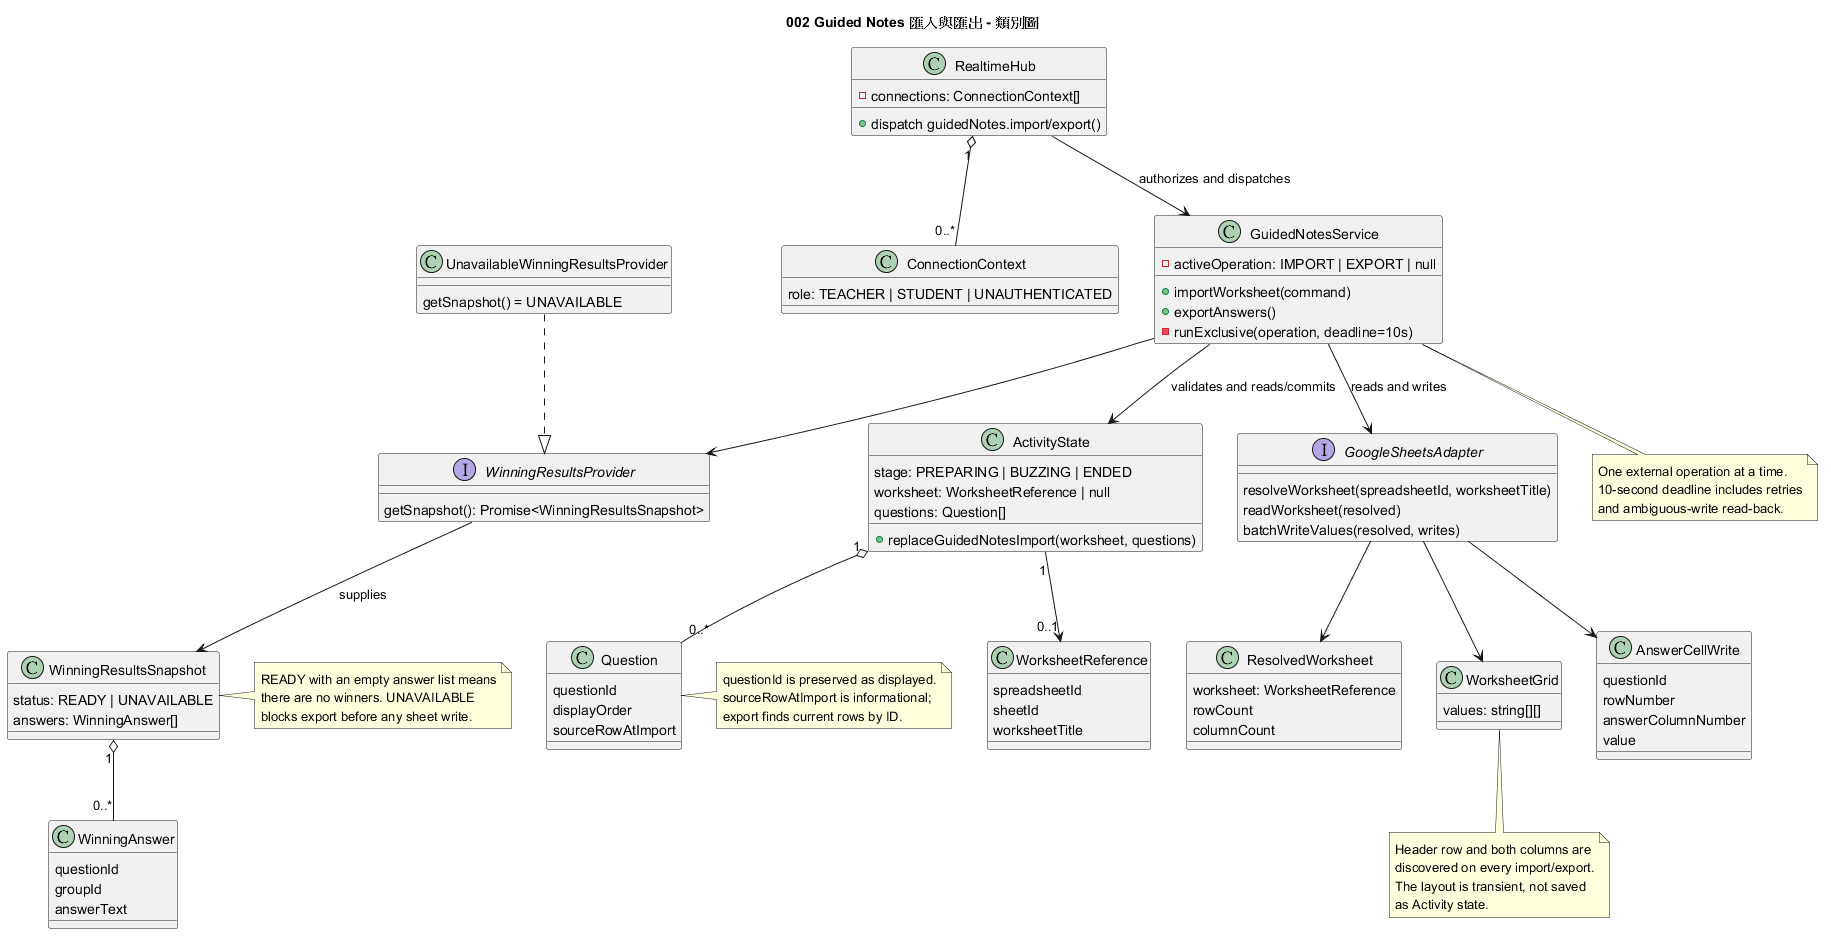

The diagram above was rendered by PlantUML. Its source (embedded in the PNG):
@startuml
title 002 Guided Notes 匯入與匯出 - 類別圖

class RealtimeHub {
  -connections: ConnectionContext[]
  +dispatch guidedNotes.import/export()
}

class ConnectionContext {
  role: TEACHER | STUDENT | UNAUTHENTICATED
}

class GuidedNotesService {
  -activeOperation: IMPORT | EXPORT | null
  +importWorksheet(command)
  +exportAnswers()
  -runExclusive(operation, deadline=10s)
}

class ActivityState {
  stage: PREPARING | BUZZING | ENDED
  worksheet: WorksheetReference | null
  questions: Question[]
  +replaceGuidedNotesImport(worksheet, questions)
}

class WorksheetReference {
  spreadsheetId
  sheetId
  worksheetTitle
}

class Question {
  questionId
  displayOrder
  sourceRowAtImport
}

class ResolvedWorksheet {
  worksheet: WorksheetReference
  rowCount
  columnCount
}

class WorksheetGrid {
  values: string[][]
}

class AnswerCellWrite {
  questionId
  rowNumber
  answerColumnNumber
  value
}

interface GoogleSheetsAdapter {
  resolveWorksheet(spreadsheetId, worksheetTitle)
  readWorksheet(resolved)
  batchWriteValues(resolved, writes)
}

interface WinningResultsProvider {
  getSnapshot(): Promise<WinningResultsSnapshot>
}

class UnavailableWinningResultsProvider {
  getSnapshot() = UNAVAILABLE
}

class WinningResultsSnapshot {
  status: READY | UNAVAILABLE
  answers: WinningAnswer[]
}

class WinningAnswer {
  questionId
  groupId
  answerText
}

RealtimeHub "1" o-- "0..*" ConnectionContext
RealtimeHub --> GuidedNotesService : authorizes and dispatches
GuidedNotesService --> ActivityState : validates and reads/commits
ActivityState "1" o-- "0..*" Question
ActivityState "1" --> "0..1" WorksheetReference
GuidedNotesService --> GoogleSheetsAdapter : reads and writes
GoogleSheetsAdapter --> ResolvedWorksheet
GoogleSheetsAdapter --> WorksheetGrid
GoogleSheetsAdapter --> AnswerCellWrite
GuidedNotesService --> WinningResultsProvider
UnavailableWinningResultsProvider ..|> WinningResultsProvider
WinningResultsProvider --> WinningResultsSnapshot : supplies
WinningResultsSnapshot "1" o-- "0..*" WinningAnswer

note right of Question
questionId is preserved as displayed.
sourceRowAtImport is informational;
export finds current rows by ID.
end note

note bottom of WorksheetGrid
Header row and both columns are
discovered on every import/export.
The layout is transient, not saved
as Activity state.
end note

note right of WinningResultsSnapshot
READY with an empty answer list means
there are no winners. UNAVAILABLE
blocks export before any sheet write.
end note

note bottom of GuidedNotesService
One external operation at a time.
10-second deadline includes retries
and ambiguous-write read-back.
end note
@enduml